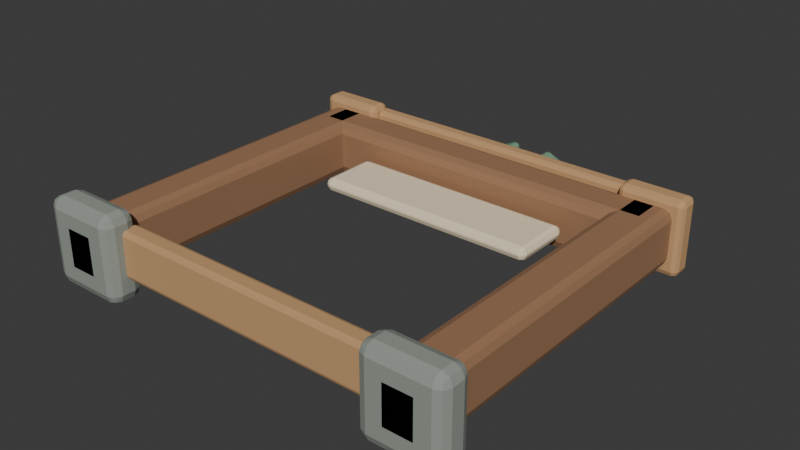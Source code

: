 # Source: community-garden-gate.blend  (saved by Blender 4.5.91; exported with 4.5.12 LTS)
import bpy
from mathutils import Matrix  # noqa: F401  (used for matrix-valued properties, if any)

bpy.ops.wm.read_factory_settings(use_empty=True)
scene = bpy.context.scene
scene.name = 'Scene'

# ---- collections
col_collection = bpy.data.collections.new('Collection'); scene.collection.children.link(col_collection)

# ---- materials (node trees are filled in below, after node groups)
mat_warm_cedar_wood = bpy.data.materials.new('warm cedar wood')
mat_warm_cedar_wood.diffuse_color = (0.34, 0.18, 0.095, 1.0)
mat_stone_foot = bpy.data.materials.new('stone foot')
mat_stone_foot.diffuse_color = (0.3, 0.33, 0.29, 1.0)
mat_cedar_edge = bpy.data.materials.new('cedar edge')
mat_cedar_edge.diffuse_color = (0.58, 0.34, 0.16, 1.0)
mat_painted_sign = bpy.data.materials.new('painted sign')
mat_painted_sign.diffuse_color = (0.91, 0.78, 0.55, 1.0)
mat_garden_green = bpy.data.materials.new('garden green')
mat_garden_green.diffuse_color = (0.18, 0.34, 0.22, 1.0)

# ---- material node trees
mat_warm_cedar_wood.use_nodes = True; mat_warm_cedar_wood.node_tree.nodes.clear()
_N = mat_warm_cedar_wood.node_tree.nodes; _L = mat_warm_cedar_wood.node_tree.links
n0 = _N.new('ShaderNodeBsdfPrincipled'); n0.name = 'Principled BSDF'; n0.location = (-200, 100)
n0.inputs[0].default_value = (0.34, 0.18, 0.095, 1.0)
n0.inputs[2].default_value = 0.72
n1 = _N.new('ShaderNodeOutputMaterial'); n1.name = 'Material Output'; n1.location = (200, 100)
_L.new(n0.outputs[0], n1.inputs[0])
n1.is_active_output = True
mat_stone_foot.use_nodes = True; mat_stone_foot.node_tree.nodes.clear()
_N = mat_stone_foot.node_tree.nodes; _L = mat_stone_foot.node_tree.links
n0 = _N.new('ShaderNodeBsdfPrincipled'); n0.name = 'Principled BSDF'; n0.location = (-200, 100)
n0.inputs[0].default_value = (0.3, 0.33, 0.29, 1.0)
n0.inputs[2].default_value = 0.72
n1 = _N.new('ShaderNodeOutputMaterial'); n1.name = 'Material Output'; n1.location = (200, 100)
_L.new(n0.outputs[0], n1.inputs[0])
n1.is_active_output = True
mat_cedar_edge.use_nodes = True; mat_cedar_edge.node_tree.nodes.clear()
_N = mat_cedar_edge.node_tree.nodes; _L = mat_cedar_edge.node_tree.links
n0 = _N.new('ShaderNodeBsdfPrincipled'); n0.name = 'Principled BSDF'; n0.location = (-200, 100)
n0.inputs[0].default_value = (0.58, 0.34, 0.16, 1.0)
n0.inputs[2].default_value = 0.72
n1 = _N.new('ShaderNodeOutputMaterial'); n1.name = 'Material Output'; n1.location = (200, 100)
_L.new(n0.outputs[0], n1.inputs[0])
n1.is_active_output = True
mat_painted_sign.use_nodes = True; mat_painted_sign.node_tree.nodes.clear()
_N = mat_painted_sign.node_tree.nodes; _L = mat_painted_sign.node_tree.links
n0 = _N.new('ShaderNodeBsdfPrincipled'); n0.name = 'Principled BSDF'; n0.location = (-200, 100)
n0.inputs[0].default_value = (0.91, 0.78, 0.55, 1.0)
n0.inputs[2].default_value = 0.82
n1 = _N.new('ShaderNodeOutputMaterial'); n1.name = 'Material Output'; n1.location = (200, 100)
_L.new(n0.outputs[0], n1.inputs[0])
n1.is_active_output = True
mat_garden_green.use_nodes = True; mat_garden_green.node_tree.nodes.clear()
_N = mat_garden_green.node_tree.nodes; _L = mat_garden_green.node_tree.links
n0 = _N.new('ShaderNodeBsdfPrincipled'); n0.name = 'Principled BSDF'; n0.location = (-200, 100)
n0.inputs[0].default_value = (0.18, 0.34, 0.22, 1.0)
n0.inputs[2].default_value = 0.72
n1 = _N.new('ShaderNodeOutputMaterial'); n1.name = 'Material Output'; n1.location = (200, 100)
_L.new(n0.outputs[0], n1.inputs[0])
n1.is_active_output = True

# ---- world
world_world = bpy.data.worlds.new('World'); scene.world = world_world
world_world.use_nodes = True; world_world.node_tree.nodes.clear()
_N = world_world.node_tree.nodes; _L = world_world.node_tree.links
n0 = _N.new('ShaderNodeOutputWorld'); n0.name = 'World Output'; n0.location = (200, 100)
n1 = _N.new('ShaderNodeBackground'); n1.name = 'Background'; n1.location = (-200, 100)
n1.inputs[0].default_value = (0.05088, 0.05088, 0.05088, 1.0)
_L.new(n1.outputs[0], n0.inputs[0])
n0.is_active_output = True
world_world.color = (0.05088, 0.05088, 0.05088)
world_world.sun_shadow_jitter_overblur = 0.0

# ---- meshes
me_cube_001 = bpy.data.meshes.new('Cube.001')
me_cube_001.from_pydata([(-0.14, -1.08, -0.17), (-0.14, -1.08, 0.17), (-0.14, 1.08, -0.17), (-0.14, 1.08, 0.17), (0.14, -1.08, -0.17), (0.14, -1.08, 0.17), (0.14, 1.08, -0.17), (0.14, 1.08, 0.17)], [], [(0, 1, 3, 2), (2, 3, 7, 6), (6, 7, 5, 4), (4, 5, 1, 0), (2, 6, 4, 0), (7, 3, 1, 5)])
_uv = me_cube_001.uv_layers.new(name='UVMap')
_uv.uv.foreach_set('vector', [0.375, 0.0, 0.625, 0.0, 0.625, 0.25, 0.375, 0.25, 0.375, 0.25, 0.625, 0.25, 0.625, 0.5, 0.375, 0.5, 0.375, 0.5, 0.625, 0.5, 0.625, 0.75, 0.375, 0.75, 0.375, 0.75, 0.625, 0.75, 0.625, 1.0, 0.375, 1.0, 0.125, 0.5, 0.375, 0.5, 0.375, 0.75, 0.125, 0.75, 0.625, 0.5, 0.875, 0.5, 0.875, 0.75, 0.625, 0.75])
me_cube_001.materials.append(mat_warm_cedar_wood)
me_cube_001.update()
me_cube_002 = bpy.data.meshes.new('Cube.002')
me_cube_002.from_pydata([(-0.24, -0.1, -0.26), (-0.24, -0.1, 0.26), (-0.24, 0.1, -0.26), (-0.24, 0.1, 0.26), (0.24, -0.1, -0.26), (0.24, -0.1, 0.26), (0.24, 0.1, -0.26), (0.24, 0.1, 0.26)], [], [(0, 1, 3, 2), (2, 3, 7, 6), (6, 7, 5, 4), (4, 5, 1, 0), (2, 6, 4, 0), (7, 3, 1, 5)])
_uv = me_cube_002.uv_layers.new(name='UVMap')
_uv.uv.foreach_set('vector', [0.375, 0.0, 0.625, 0.0, 0.625, 0.25, 0.375, 0.25, 0.375, 0.25, 0.625, 0.25, 0.625, 0.5, 0.375, 0.5, 0.375, 0.5, 0.625, 0.5, 0.625, 0.75, 0.375, 0.75, 0.375, 0.75, 0.625, 0.75, 0.625, 1.0, 0.375, 1.0, 0.125, 0.5, 0.375, 0.5, 0.375, 0.75, 0.125, 0.75, 0.625, 0.5, 0.875, 0.5, 0.875, 0.75, 0.625, 0.75])
me_cube_002.materials.append(mat_stone_foot)
me_cube_002.update()
me_cube_003 = bpy.data.meshes.new('Cube.003')
me_cube_003.from_pydata([(-0.2, -0.07, -0.23), (-0.2, -0.07, 0.23), (-0.2, 0.07, -0.23), (-0.2, 0.07, 0.23), (0.2, -0.07, -0.23), (0.2, -0.07, 0.23), (0.2, 0.07, -0.23), (0.2, 0.07, 0.23)], [], [(0, 1, 3, 2), (2, 3, 7, 6), (6, 7, 5, 4), (4, 5, 1, 0), (2, 6, 4, 0), (7, 3, 1, 5)])
_uv = me_cube_003.uv_layers.new(name='UVMap')
_uv.uv.foreach_set('vector', [0.375, 0.0, 0.625, 0.0, 0.625, 0.25, 0.375, 0.25, 0.375, 0.25, 0.625, 0.25, 0.625, 0.5, 0.375, 0.5, 0.375, 0.5, 0.625, 0.5, 0.625, 0.75, 0.375, 0.75, 0.375, 0.75, 0.625, 0.75, 0.625, 1.0, 0.375, 1.0, 0.125, 0.5, 0.375, 0.5, 0.375, 0.75, 0.125, 0.75, 0.625, 0.5, 0.875, 0.5, 0.875, 0.75, 0.625, 0.75])
me_cube_003.materials.append(mat_cedar_edge)
me_cube_003.update()
me_cube_004 = bpy.data.meshes.new('Cube.004')
me_cube_004.from_pydata([(-0.14, -1.08, -0.17), (-0.14, -1.08, 0.17), (-0.14, 1.08, -0.17), (-0.14, 1.08, 0.17), (0.14, -1.08, -0.17), (0.14, -1.08, 0.17), (0.14, 1.08, -0.17), (0.14, 1.08, 0.17)], [], [(0, 1, 3, 2), (2, 3, 7, 6), (6, 7, 5, 4), (4, 5, 1, 0), (2, 6, 4, 0), (7, 3, 1, 5)])
_uv = me_cube_004.uv_layers.new(name='UVMap')
_uv.uv.foreach_set('vector', [0.375, 0.0, 0.625, 0.0, 0.625, 0.25, 0.375, 0.25, 0.375, 0.25, 0.625, 0.25, 0.625, 0.5, 0.375, 0.5, 0.375, 0.5, 0.625, 0.5, 0.625, 0.75, 0.375, 0.75, 0.375, 0.75, 0.625, 0.75, 0.625, 1.0, 0.375, 1.0, 0.125, 0.5, 0.375, 0.5, 0.375, 0.75, 0.125, 0.75, 0.625, 0.5, 0.875, 0.5, 0.875, 0.75, 0.625, 0.75])
me_cube_004.materials.append(mat_warm_cedar_wood)
me_cube_004.update()
me_cube_005 = bpy.data.meshes.new('Cube.005')
me_cube_005.from_pydata([(-0.24, -0.1, -0.26), (-0.24, -0.1, 0.26), (-0.24, 0.1, -0.26), (-0.24, 0.1, 0.26), (0.24, -0.1, -0.26), (0.24, -0.1, 0.26), (0.24, 0.1, -0.26), (0.24, 0.1, 0.26)], [], [(0, 1, 3, 2), (2, 3, 7, 6), (6, 7, 5, 4), (4, 5, 1, 0), (2, 6, 4, 0), (7, 3, 1, 5)])
_uv = me_cube_005.uv_layers.new(name='UVMap')
_uv.uv.foreach_set('vector', [0.375, 0.0, 0.625, 0.0, 0.625, 0.25, 0.375, 0.25, 0.375, 0.25, 0.625, 0.25, 0.625, 0.5, 0.375, 0.5, 0.375, 0.5, 0.625, 0.5, 0.625, 0.75, 0.375, 0.75, 0.375, 0.75, 0.625, 0.75, 0.625, 1.0, 0.375, 1.0, 0.125, 0.5, 0.375, 0.5, 0.375, 0.75, 0.125, 0.75, 0.625, 0.5, 0.875, 0.5, 0.875, 0.75, 0.625, 0.75])
me_cube_005.materials.append(mat_stone_foot)
me_cube_005.update()
me_cube_006 = bpy.data.meshes.new('Cube.006')
me_cube_006.from_pydata([(-0.2, -0.07, -0.23), (-0.2, -0.07, 0.23), (-0.2, 0.07, -0.23), (-0.2, 0.07, 0.23), (0.2, -0.07, -0.23), (0.2, -0.07, 0.23), (0.2, 0.07, -0.23), (0.2, 0.07, 0.23)], [], [(0, 1, 3, 2), (2, 3, 7, 6), (6, 7, 5, 4), (4, 5, 1, 0), (2, 6, 4, 0), (7, 3, 1, 5)])
_uv = me_cube_006.uv_layers.new(name='UVMap')
_uv.uv.foreach_set('vector', [0.375, 0.0, 0.625, 0.0, 0.625, 0.25, 0.375, 0.25, 0.375, 0.25, 0.625, 0.25, 0.625, 0.5, 0.375, 0.5, 0.375, 0.5, 0.625, 0.5, 0.625, 0.75, 0.375, 0.75, 0.375, 0.75, 0.625, 0.75, 0.625, 1.0, 0.375, 1.0, 0.125, 0.5, 0.375, 0.5, 0.375, 0.75, 0.125, 0.75, 0.625, 0.5, 0.875, 0.5, 0.875, 0.75, 0.625, 0.75])
me_cube_006.materials.append(mat_cedar_edge)
me_cube_006.update()
me_cube_007 = bpy.data.meshes.new('Cube.007')
me_cube_007.from_pydata([(-1.17, -0.14, -0.17), (-1.17, -0.14, 0.17), (-1.17, 0.14, -0.17), (-1.17, 0.14, 0.17), (1.17, -0.14, -0.17), (1.17, -0.14, 0.17), (1.17, 0.14, -0.17), (1.17, 0.14, 0.17)], [], [(0, 1, 3, 2), (2, 3, 7, 6), (6, 7, 5, 4), (4, 5, 1, 0), (2, 6, 4, 0), (7, 3, 1, 5)])
_uv = me_cube_007.uv_layers.new(name='UVMap')
_uv.uv.foreach_set('vector', [0.375, 0.0, 0.625, 0.0, 0.625, 0.25, 0.375, 0.25, 0.375, 0.25, 0.625, 0.25, 0.625, 0.5, 0.375, 0.5, 0.375, 0.5, 0.625, 0.5, 0.625, 0.75, 0.375, 0.75, 0.375, 0.75, 0.625, 0.75, 0.625, 1.0, 0.375, 1.0, 0.125, 0.5, 0.375, 0.5, 0.375, 0.75, 0.125, 0.75, 0.625, 0.5, 0.875, 0.5, 0.875, 0.75, 0.625, 0.75])
me_cube_007.materials.append(mat_warm_cedar_wood)
me_cube_007.update()
me_cube_008 = bpy.data.meshes.new('Cube.008')
me_cube_008.from_pydata([(-1.0, -0.05, -0.19), (-1.0, -0.05, 0.19), (-1.0, 0.05, -0.19), (-1.0, 0.05, 0.19), (1.0, -0.05, -0.19), (1.0, -0.05, 0.19), (1.0, 0.05, -0.19), (1.0, 0.05, 0.19)], [], [(0, 1, 3, 2), (2, 3, 7, 6), (6, 7, 5, 4), (4, 5, 1, 0), (2, 6, 4, 0), (7, 3, 1, 5)])
_uv = me_cube_008.uv_layers.new(name='UVMap')
_uv.uv.foreach_set('vector', [0.375, 0.0, 0.625, 0.0, 0.625, 0.25, 0.375, 0.25, 0.375, 0.25, 0.625, 0.25, 0.625, 0.5, 0.375, 0.5, 0.375, 0.5, 0.625, 0.5, 0.625, 0.75, 0.375, 0.75, 0.375, 0.75, 0.625, 0.75, 0.625, 1.0, 0.375, 1.0, 0.125, 0.5, 0.375, 0.5, 0.375, 0.75, 0.125, 0.75, 0.625, 0.5, 0.875, 0.5, 0.875, 0.75, 0.625, 0.75])
me_cube_008.materials.append(mat_cedar_edge)
me_cube_008.update()
me_cube_009 = bpy.data.meshes.new('Cube.009')
me_cube_009.from_pydata([(-0.71, -0.19, -0.04), (-0.71, -0.19, 0.04), (-0.71, 0.19, -0.04), (-0.71, 0.19, 0.04), (0.71, -0.19, -0.04), (0.71, -0.19, 0.04), (0.71, 0.19, -0.04), (0.71, 0.19, 0.04)], [], [(0, 1, 3, 2), (2, 3, 7, 6), (6, 7, 5, 4), (4, 5, 1, 0), (2, 6, 4, 0), (7, 3, 1, 5)])
_uv = me_cube_009.uv_layers.new(name='UVMap')
_uv.uv.foreach_set('vector', [0.375, 0.0, 0.625, 0.0, 0.625, 0.25, 0.375, 0.25, 0.375, 0.25, 0.625, 0.25, 0.625, 0.5, 0.375, 0.5, 0.375, 0.5, 0.625, 0.5, 0.625, 0.75, 0.375, 0.75, 0.375, 0.75, 0.625, 0.75, 0.625, 1.0, 0.375, 1.0, 0.125, 0.5, 0.375, 0.5, 0.375, 0.75, 0.125, 0.75, 0.625, 0.5, 0.875, 0.5, 0.875, 0.75, 0.625, 0.75])
me_cube_009.materials.append(mat_painted_sign)
me_cube_009.update()
me_cube_010 = bpy.data.meshes.new('Cube.010')
me_cube_010.from_pydata([(-0.08, -0.21, -0.03), (-0.08, -0.21, 0.03), (-0.08, 0.21, -0.03), (-0.08, 0.21, 0.03), (0.08, -0.21, -0.03), (0.08, -0.21, 0.03), (0.08, 0.21, -0.03), (0.08, 0.21, 0.03)], [], [(0, 1, 3, 2), (2, 3, 7, 6), (6, 7, 5, 4), (4, 5, 1, 0), (2, 6, 4, 0), (7, 3, 1, 5)])
_uv = me_cube_010.uv_layers.new(name='UVMap')
_uv.uv.foreach_set('vector', [0.375, 0.0, 0.625, 0.0, 0.625, 0.25, 0.375, 0.25, 0.375, 0.25, 0.625, 0.25, 0.625, 0.5, 0.375, 0.5, 0.375, 0.5, 0.625, 0.5, 0.625, 0.75, 0.375, 0.75, 0.375, 0.75, 0.625, 0.75, 0.625, 1.0, 0.375, 1.0, 0.125, 0.5, 0.375, 0.5, 0.375, 0.75, 0.125, 0.75, 0.625, 0.5, 0.875, 0.5, 0.875, 0.75, 0.625, 0.75])
me_cube_010.materials.append(mat_garden_green)
me_cube_010.update()
me_cube_011 = bpy.data.meshes.new('Cube.011')
me_cube_011.from_pydata([(-0.08, -0.21, -0.03), (-0.08, -0.21, 0.03), (-0.08, 0.21, -0.03), (-0.08, 0.21, 0.03), (0.08, -0.21, -0.03), (0.08, -0.21, 0.03), (0.08, 0.21, -0.03), (0.08, 0.21, 0.03)], [], [(0, 1, 3, 2), (2, 3, 7, 6), (6, 7, 5, 4), (4, 5, 1, 0), (2, 6, 4, 0), (7, 3, 1, 5)])
_uv = me_cube_011.uv_layers.new(name='UVMap')
_uv.uv.foreach_set('vector', [0.375, 0.0, 0.625, 0.0, 0.625, 0.25, 0.375, 0.25, 0.375, 0.25, 0.625, 0.25, 0.625, 0.5, 0.375, 0.5, 0.375, 0.5, 0.625, 0.5, 0.625, 0.75, 0.375, 0.75, 0.375, 0.75, 0.625, 0.75, 0.625, 1.0, 0.375, 1.0, 0.125, 0.5, 0.375, 0.5, 0.375, 0.75, 0.125, 0.75, 0.625, 0.5, 0.875, 0.5, 0.875, 0.75, 0.625, 0.75])
me_cube_011.materials.append(mat_garden_green)
me_cube_011.update()
me_cube_012 = bpy.data.meshes.new('Cube.012')
me_cube_012.from_pydata([(-0.88, -0.06, -0.14), (-0.88, -0.06, 0.14), (-0.88, 0.06, -0.14), (-0.88, 0.06, 0.14), (0.88, -0.06, -0.14), (0.88, -0.06, 0.14), (0.88, 0.06, -0.14), (0.88, 0.06, 0.14)], [], [(0, 1, 3, 2), (2, 3, 7, 6), (6, 7, 5, 4), (4, 5, 1, 0), (2, 6, 4, 0), (7, 3, 1, 5)])
_uv = me_cube_012.uv_layers.new(name='UVMap')
_uv.uv.foreach_set('vector', [0.375, 0.0, 0.625, 0.0, 0.625, 0.25, 0.375, 0.25, 0.375, 0.25, 0.625, 0.25, 0.625, 0.5, 0.375, 0.5, 0.375, 0.5, 0.625, 0.5, 0.625, 0.75, 0.375, 0.75, 0.375, 0.75, 0.625, 0.75, 0.625, 1.0, 0.375, 1.0, 0.125, 0.5, 0.375, 0.5, 0.375, 0.75, 0.125, 0.75, 0.625, 0.5, 0.875, 0.5, 0.875, 0.75, 0.625, 0.75])
me_cube_012.materials.append(mat_cedar_edge)
me_cube_012.update()

# ---- objects
ob_gate_post = bpy.data.objects.new('gate post', me_cube_001)
ob_stone_foot = bpy.data.objects.new('stone foot', me_cube_002)
ob_post_cap = bpy.data.objects.new('post cap', me_cube_003)
ob_gate_post_001 = bpy.data.objects.new('gate post.001', me_cube_004)
ob_stone_foot_001 = bpy.data.objects.new('stone foot.001', me_cube_005)
ob_post_cap_001 = bpy.data.objects.new('post cap.001', me_cube_006)
ob_gate_header = bpy.data.objects.new('gate header', me_cube_007)
ob_header_trim = bpy.data.objects.new('header trim', me_cube_008)
ob_garden_sign_board = bpy.data.objects.new('garden sign board', me_cube_009)
ob_painted_leaf = bpy.data.objects.new('painted leaf', me_cube_010)
ob_painted_leaf_001 = bpy.data.objects.new('painted leaf.001', me_cube_011)
ob_threshold_beam = bpy.data.objects.new('threshold beam', me_cube_012)

# ---- transforms, parenting, visibility, modifiers, constraints
ob_gate_post.location = (-1.08, 1.08, 0.0)
_m = ob_gate_post.modifiers.new('soft hand-built edges', 'BEVEL')
_m.width = 0.055
_m.width_pct = 0.055
_m.segments = 2
ob_stone_foot.location = (-1.08, 0.1, 0.0)
_m = ob_stone_foot.modifiers.new('soft hand-built edges', 'BEVEL')
_m.width = 0.06
_m.width_pct = 0.06
_m.segments = 2
ob_post_cap.location = (-1.08, 2.18, 0.0)
_m = ob_post_cap.modifiers.new('soft hand-built edges', 'BEVEL')
_m.width = 0.035
_m.width_pct = 0.035
_m.segments = 2
ob_gate_post_001.location = (1.08, 1.08, 0.0)
_m = ob_gate_post_001.modifiers.new('soft hand-built edges', 'BEVEL')
_m.width = 0.055
_m.width_pct = 0.055
_m.segments = 2
ob_stone_foot_001.location = (1.08, 0.1, 0.0)
_m = ob_stone_foot_001.modifiers.new('soft hand-built edges', 'BEVEL')
_m.width = 0.06
_m.width_pct = 0.06
_m.segments = 2
ob_post_cap_001.location = (1.08, 2.18, 0.0)
_m = ob_post_cap_001.modifiers.new('soft hand-built edges', 'BEVEL')
_m.width = 0.035
_m.width_pct = 0.035
_m.segments = 2
ob_gate_header.location = (0.0, 2.02, 0.0)
_m = ob_gate_header.modifiers.new('soft hand-built edges', 'BEVEL')
_m.width = 0.06
_m.width_pct = 0.06
_m.segments = 2
ob_header_trim.location = (0.0, 2.22, 0.0)
_m = ob_header_trim.modifiers.new('soft hand-built edges', 'BEVEL')
_m.width = 0.025
_m.width_pct = 0.025
_m.segments = 2
ob_garden_sign_board.location = (0.0, 1.66, -0.02)
_m = ob_garden_sign_board.modifiers.new('soft hand-built edges', 'BEVEL')
_m.width = 0.035
_m.width_pct = 0.035
_m.segments = 2
ob_painted_leaf.location = (-0.17, 2.42, -0.01)
ob_painted_leaf.rotation_euler = (0.0, -0.42, 0.0)
_m = ob_painted_leaf.modifiers.new('soft hand-built edges', 'BEVEL')
_m.width = 0.025
_m.width_pct = 0.025
_m.segments = 2
ob_painted_leaf_001.location = (0.17, 2.42, -0.01)
ob_painted_leaf_001.rotation_euler = (0.0, 0.42, 0.0)
_m = ob_painted_leaf_001.modifiers.new('soft hand-built edges', 'BEVEL')
_m.width = 0.025
_m.width_pct = 0.025
_m.segments = 2
ob_threshold_beam.location = (0.0, 0.16, 0.02)
_m = ob_threshold_beam.modifiers.new('soft hand-built edges', 'BEVEL')
_m.width = 0.025
_m.width_pct = 0.025
_m.segments = 2

# ---- collection membership
col_collection.objects.link(ob_gate_post)
col_collection.objects.link(ob_stone_foot)
col_collection.objects.link(ob_post_cap)
col_collection.objects.link(ob_gate_post_001)
col_collection.objects.link(ob_stone_foot_001)
col_collection.objects.link(ob_post_cap_001)
col_collection.objects.link(ob_gate_header)
col_collection.objects.link(ob_header_trim)
col_collection.objects.link(ob_garden_sign_board)
col_collection.objects.link(ob_painted_leaf)
col_collection.objects.link(ob_painted_leaf_001)
col_collection.objects.link(ob_threshold_beam)

# ---- scene / render settings (as saved in the file)
scene.frame_start = 1; scene.frame_end = 250; scene.frame_set(1)
scene.render.engine = 'BLENDER_EEVEE_NEXT'
bpy.context.view_layer.update()

# ---- added for rendering (the .blend has no active camera and no usable light): camera, sun
cam_auto = bpy.data.cameras.new('AutoCamera')
cam_auto.lens = 50.0
cam_auto.sensor_width = 36.0
cam_auto.clip_end = 1000.0
ob_auto_camera = bpy.data.objects.new('AutoCamera', cam_auto)
scene.collection.objects.link(ob_auto_camera)
ob_auto_camera.location = (3.48122, -2.86246, 2.78497)
ob_auto_camera.rotation_euler = (1.09748, -7.21219e-08, 0.694738)
scene.camera = ob_auto_camera
light_auto_sun = bpy.data.lights.new('AutoSun', 'SUN')
light_auto_sun.energy = 3.0
light_auto_sun.angle = 0.0523599
ob_auto_sun = bpy.data.objects.new('AutoSun', light_auto_sun)
scene.collection.objects.link(ob_auto_sun)
ob_auto_sun.rotation_euler = (0.872665, 0.174533, 0.523599)
bpy.context.view_layer.update()
